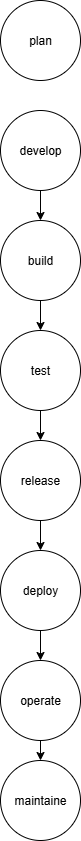

The diagram above was exported from draw.io. Its source (the exported page's mxGraphModel, read from the mxfile embedded in the PNG):
<mxGraphModel dx="872" dy="473" grid="1" gridSize="10" guides="1" tooltips="1" connect="1" arrows="1" fold="1" page="1" pageScale="1" pageWidth="827" pageHeight="1169" math="0" shadow="0">
  <root>
    <mxCell id="0" />
    <mxCell id="1" parent="0" />
    <mxCell id="7zpL65_5nwEAzprHbzQ5-1" value="plan" style="ellipse;whiteSpace=wrap;html=1;aspect=fixed;" vertex="1" parent="1">
      <mxGeometry x="360" y="50" width="80" height="80" as="geometry" />
    </mxCell>
    <mxCell id="7zpL65_5nwEAzprHbzQ5-2" value="develop" style="ellipse;whiteSpace=wrap;html=1;aspect=fixed;" vertex="1" parent="1">
      <mxGeometry x="360" y="160" width="80" height="80" as="geometry" />
    </mxCell>
    <mxCell id="7zpL65_5nwEAzprHbzQ5-3" value="build" style="ellipse;whiteSpace=wrap;html=1;aspect=fixed;" vertex="1" parent="1">
      <mxGeometry x="360" y="270" width="80" height="80" as="geometry" />
    </mxCell>
    <mxCell id="7zpL65_5nwEAzprHbzQ5-4" value="release" style="ellipse;whiteSpace=wrap;html=1;aspect=fixed;" vertex="1" parent="1">
      <mxGeometry x="360" y="490" width="80" height="80" as="geometry" />
    </mxCell>
    <mxCell id="7zpL65_5nwEAzprHbzQ5-5" value="test" style="ellipse;whiteSpace=wrap;html=1;aspect=fixed;" vertex="1" parent="1">
      <mxGeometry x="360" y="380" width="80" height="80" as="geometry" />
    </mxCell>
    <mxCell id="7zpL65_5nwEAzprHbzQ5-6" value="deploy" style="ellipse;whiteSpace=wrap;html=1;aspect=fixed;" vertex="1" parent="1">
      <mxGeometry x="360" y="600" width="80" height="80" as="geometry" />
    </mxCell>
    <mxCell id="7zpL65_5nwEAzprHbzQ5-7" value="operate" style="ellipse;whiteSpace=wrap;html=1;aspect=fixed;" vertex="1" parent="1">
      <mxGeometry x="360" y="710" width="80" height="80" as="geometry" />
    </mxCell>
    <mxCell id="7zpL65_5nwEAzprHbzQ5-8" value="maintaine" style="ellipse;whiteSpace=wrap;html=1;aspect=fixed;" vertex="1" parent="1">
      <mxGeometry x="360" y="810" width="80" height="80" as="geometry" />
    </mxCell>
    <mxCell id="7zpL65_5nwEAzprHbzQ5-15" value="" style="endArrow=classic;html=1;rounded=0;" edge="1" parent="1" source="7zpL65_5nwEAzprHbzQ5-2" target="7zpL65_5nwEAzprHbzQ5-3">
      <mxGeometry width="50" height="50" relative="1" as="geometry">
        <mxPoint x="390" y="590" as="sourcePoint" />
        <mxPoint x="440" y="540" as="targetPoint" />
      </mxGeometry>
    </mxCell>
    <mxCell id="7zpL65_5nwEAzprHbzQ5-16" value="" style="endArrow=classic;html=1;rounded=0;exitX=0.5;exitY=1;exitDx=0;exitDy=0;entryX=0.5;entryY=0;entryDx=0;entryDy=0;" edge="1" parent="1" source="7zpL65_5nwEAzprHbzQ5-3" target="7zpL65_5nwEAzprHbzQ5-5">
      <mxGeometry width="50" height="50" relative="1" as="geometry">
        <mxPoint x="400" y="490" as="sourcePoint" />
        <mxPoint x="450" y="440" as="targetPoint" />
      </mxGeometry>
    </mxCell>
    <mxCell id="7zpL65_5nwEAzprHbzQ5-19" value="" style="endArrow=classic;html=1;rounded=0;exitX=0.5;exitY=1;exitDx=0;exitDy=0;" edge="1" parent="1" source="7zpL65_5nwEAzprHbzQ5-5">
      <mxGeometry width="50" height="50" relative="1" as="geometry">
        <mxPoint x="400" y="610" as="sourcePoint" />
        <mxPoint x="400" y="490" as="targetPoint" />
      </mxGeometry>
    </mxCell>
    <mxCell id="7zpL65_5nwEAzprHbzQ5-20" value="" style="endArrow=classic;html=1;rounded=0;entryX=0.5;entryY=0;entryDx=0;entryDy=0;" edge="1" parent="1" target="7zpL65_5nwEAzprHbzQ5-6">
      <mxGeometry width="50" height="50" relative="1" as="geometry">
        <mxPoint x="400" y="570" as="sourcePoint" />
        <mxPoint x="450" y="560" as="targetPoint" />
      </mxGeometry>
    </mxCell>
    <mxCell id="7zpL65_5nwEAzprHbzQ5-21" value="" style="endArrow=classic;html=1;rounded=0;entryX=0.5;entryY=0;entryDx=0;entryDy=0;exitX=0.5;exitY=1;exitDx=0;exitDy=0;" edge="1" parent="1" source="7zpL65_5nwEAzprHbzQ5-6" target="7zpL65_5nwEAzprHbzQ5-7">
      <mxGeometry width="50" height="50" relative="1" as="geometry">
        <mxPoint x="400" y="690" as="sourcePoint" />
        <mxPoint x="450" y="560" as="targetPoint" />
      </mxGeometry>
    </mxCell>
    <mxCell id="7zpL65_5nwEAzprHbzQ5-22" value="" style="endArrow=classic;html=1;rounded=0;exitX=0.5;exitY=1;exitDx=0;exitDy=0;" edge="1" parent="1" source="7zpL65_5nwEAzprHbzQ5-7" target="7zpL65_5nwEAzprHbzQ5-8">
      <mxGeometry width="50" height="50" relative="1" as="geometry">
        <mxPoint x="400" y="640" as="sourcePoint" />
        <mxPoint x="450" y="590" as="targetPoint" />
      </mxGeometry>
    </mxCell>
  </root>
</mxGraphModel>